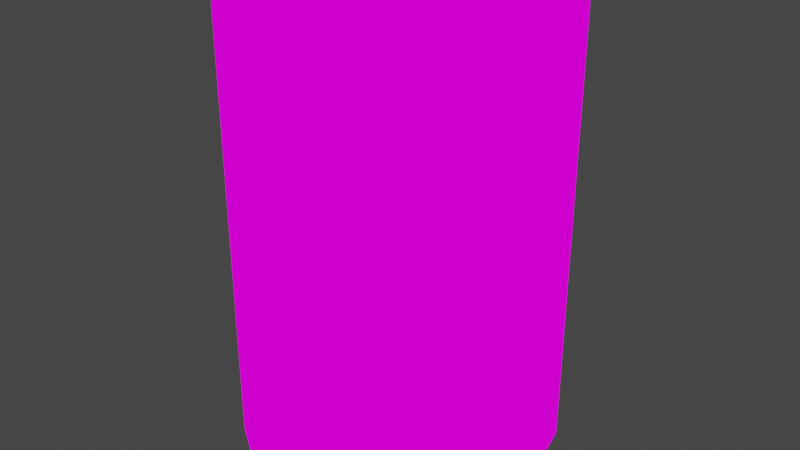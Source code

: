 # Source: cannedfoodgreenbeans.blend  (saved by Blender 3.3.6; exported with 4.5.12 LTS)
import bpy
from mathutils import Matrix  # noqa: F401  (used for matrix-valued properties, if any)

bpy.ops.wm.read_factory_settings(use_empty=True)
scene = bpy.context.scene
scene.name = 'Scene'

# ---- collections
col_collection = bpy.data.collections.new('Collection'); scene.collection.children.link(col_collection)

# ---- images (referenced by path relative to the original .blend; pixels are not part of the script)
import os
ASSET_DIR = os.environ.get("B2B_ASSET_DIR", "")  # directory of the original .blend (textures are referenced by path, not embedded)
HERE = os.path.dirname(os.path.abspath(__file__))  # packed textures are extracted next to this script under _unpacked/

def load_image(name, relpath, width, height, colorspace="sRGB"):
    """Load a texture the original file referenced (path relative to the .blend, or extracted next to this script)."""
    p = next((c for c in (os.path.join(HERE, relpath), os.path.join(ASSET_DIR, relpath)) if relpath and os.path.exists(c)), "")
    if p:
        img = bpy.data.images.load(p, check_existing=True)
        img.name = name
    else:  # same state as the original file: an image datablock whose file is absent (Cycles renders it pink)
        img = bpy.data.images.new(name, width, height)
        img.source = "FILE"
        img.filepath = "//" + (relpath or name)
    img.colorspace_settings.name = colorspace
    return img
img_cannedfoodgreenbeentexture_png = load_image('cannedfoodGreenBeenTexture.png', 'cannedfoodGreenBeenTexture.png', 1024, 1024, 'sRGB')

# ---- materials (node trees are filled in below, after node groups)
mat_material = bpy.data.materials.new('Material')
mat_material.use_transparent_shadow = False

# ---- material node trees
mat_material.use_nodes = True; mat_material.node_tree.nodes.clear()
_N = mat_material.node_tree.nodes; _L = mat_material.node_tree.links
n0 = _N.new('ShaderNodeOutputMaterial'); n0.name = 'Material Output'; n0.location = (300, 300)
n1 = _N.new('ShaderNodeEmission'); n1.name = 'Emission'; n1.location = (10, 300)
n2 = _N.new('ShaderNodeTexImage'); n2.name = 'Image Texture'; n2.location = (-280, 270)
n2.image = img_cannedfoodgreenbeentexture_png
n2.interpolation = 'Closest'
_L.new(n1.outputs[0], n0.inputs[0])
_L.new(n2.outputs[0], n1.inputs[0])
n0.is_active_output = True

# ---- world
world_world = bpy.data.worlds.new('World'); scene.world = world_world
world_world.use_nodes = True; world_world.node_tree.nodes.clear()
_N = world_world.node_tree.nodes; _L = world_world.node_tree.links
n0 = _N.new('ShaderNodeOutputWorld'); n0.name = 'World Output'; n0.location = (300, 300)
n1 = _N.new('ShaderNodeBackground'); n1.name = 'Background'; n1.location = (10, 300)
n1.inputs[0].default_value = (0.05088, 0.05088, 0.05088, 1.0)
_L.new(n1.outputs[0], n0.inputs[0])
n0.is_active_output = True
world_world.color = (0.05088, 0.05088, 0.05088)
world_world.use_sun_shadow = False
world_world.sun_shadow_jitter_overblur = 0.0

# ---- meshes
me_cylinder_003 = bpy.data.meshes.new('Cylinder.003')
me_cylinder_003.from_pydata([(-0.375, 1.474e-33, -0.5951), (-0.375, 1.474e-33, 0.5924), (-0.3125, 0.25, -0.5951), (-0.3125, 0.25, 0.5924), (-0.125, 0.375, -0.5951), (-0.125, 0.375, 0.5924), (0.125, 0.375, -0.5951), (0.125, 0.375, 0.5924), (0.3125, 0.25, -0.5951), (0.3125, 0.25, 0.5924), (0.375, 1.474e-33, -0.5951), (0.375, 1.474e-33, 0.5924), (0.3125, -0.25, -0.5951), (0.3125, -0.25, 0.5924), (0.125, -0.375, -0.5951), (0.125, -0.375, 0.5924), (-0.125, -0.375, -0.5951), (-0.125, -0.375, 0.5924), (-0.3125, -0.25, -0.5951), (-0.3125, -0.25, 0.5924)], [], [(0, 1, 3, 2), (2, 3, 5, 4), (4, 5, 7, 6), (6, 7, 9, 8), (8, 9, 11, 10), (10, 11, 13, 12), (12, 13, 15, 14), (14, 15, 17, 16), (3, 1, 19, 17, 15, 13, 11, 9, 7, 5), (16, 17, 19, 18), (18, 19, 1, 0), (0, 2, 4, 6, 8, 10, 12, 14, 16, 18)])
_uv = me_cylinder_003.uv_layers.new(name='UVMap')
_uv.uv.foreach_set('vector', [0.4375, 0.7031, 0.4375, 1.0, 0.375, 1.0, 0.375, 0.7031, 1.0, 0.7031, 1.0, 1.0, 0.9375, 1.0, 0.9375, 0.7031, 0.9375, 0.7031, 0.9375, 1.0, 0.875, 1.0, 0.875, 0.7031, 0.875, 0.7031, 0.875, 1.0, 0.8125, 1.0, 0.8125, 0.7031, 0.8125, 0.7031, 0.8125, 1.0, 0.75, 1.0, 0.75, 0.7031, 0.75, 0.7031, 0.75, 1.0, 0.6875, 1.0, 0.6875, 0.7031, 0.6875, 0.7031, 0.6875, 1.0, 0.625, 1.0, 0.625, 0.7031, 0.625, 0.7031, 0.625, 1.0, 0.5625, 1.0, 0.5625, 0.7031, 0.8281, 0.6719, 0.8125, 0.6094, 0.8281, 0.5469, 0.875, 0.5156, 0.9375, 0.5156, 0.9844, 0.5469, 1.0, 0.6094, 0.9844, 0.6719, 0.9375, 0.7031, 0.875, 0.7031, 0.5625, 0.7031, 0.5625, 1.0, 0.5, 1.0, 0.5, 0.7031, 0.5, 0.7031, 0.5, 1.0, 0.4375, 1.0, 0.4375, 0.7031, 0.625, 0.6094, 0.6406, 0.6719, 0.6875, 0.7031, 0.75, 0.7031, 0.7969, 0.6719, 0.8125, 0.6094, 0.7969, 0.5469, 0.75, 0.5156, 0.6875, 0.5156, 0.6406, 0.5469])
me_cylinder_003.materials.append(mat_material)
me_cylinder_003.update()

# ---- objects
ob_cylinder = bpy.data.objects.new('Cylinder', me_cylinder_003)

# ---- transforms, parenting, visibility, modifiers, constraints
ob_cylinder.location = (6.639e-18, -1.474e-33, 0.0326)

# ---- collection membership
col_collection.objects.link(ob_cylinder)

# ---- scene / render settings (as saved in the file)
scene.frame_start = 1; scene.frame_end = 250; scene.frame_set(1)
scene.render.engine = 'BLENDER_EEVEE_NEXT'
scene.cycles.sampling_pattern = 'TABULATED_SOBOL'
scene.cycles.use_light_tree = False
scene.view_settings.view_transform = 'Filmic'
bpy.context.view_layer.update()

# ---- added for rendering (the .blend has no active camera): camera
cam_auto = bpy.data.cameras.new('AutoCamera')
cam_auto.lens = 50.0
cam_auto.sensor_width = 36.0
cam_auto.clip_end = 1000.0
ob_auto_camera = bpy.data.objects.new('AutoCamera', cam_auto)
scene.collection.objects.link(ob_auto_camera)
ob_auto_camera.location = (1.47316, -1.76779, 1.20978)
ob_auto_camera.rotation_euler = (1.09748, -7.21219e-08, 0.694738)
scene.camera = ob_auto_camera
bpy.context.view_layer.update()
